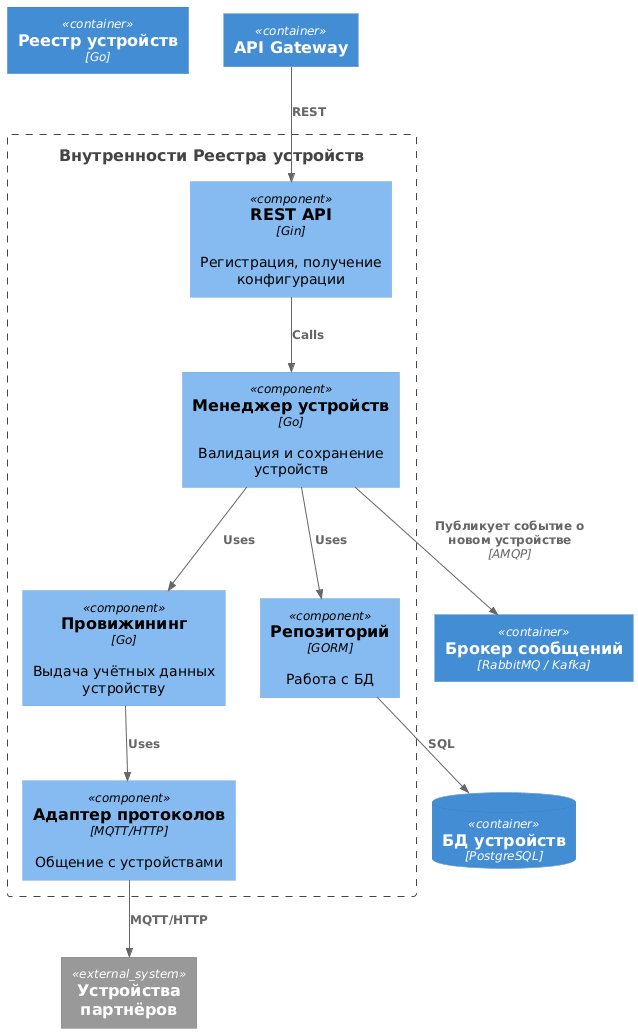

The diagram above was rendered by PlantUML. Its source (embedded in the PNG):
@startuml
!include https://raw.githubusercontent.com/plantuml-stdlib/C4-PlantUML/master/C4_Component.puml

Container(device_registry, "Реестр устройств", "Go")

Boundary(dr_internals, "Внутренности Реестра устройств") {
    Component(api, "REST API", "Gin", "Регистрация, получение конфигурации")
    Component(device_manager, "Менеджер устройств", "Go", "Валидация и сохранение устройств")
    Component(protocol_adapter, "Адаптер протоколов", "MQTT/HTTP", "Общение с устройствами")
    Component(provisioning, "Провижининг", "Go", "Выдача учётных данных устройству")
    Component(repo, "Репозиторий", "GORM", "Работа с БД")
}

ContainerDb(device_db, "БД устройств", "PostgreSQL")
System_Ext(partner_devices, "Устройства партнёров")
Container(message_broker, "Брокер сообщений", "RabbitMQ / Kafka")
Container(api_gateway, "API Gateway")

Rel(api_gateway, api, "REST")
Rel(api, device_manager, "Calls")
Rel(device_manager, repo, "Uses")
Rel(device_manager, provisioning, "Uses")
Rel(provisioning, protocol_adapter, "Uses")
Rel(protocol_adapter, partner_devices, "MQTT/HTTP")
Rel(device_manager, message_broker, "Публикует событие о новом устройстве", "AMQP")
Rel(repo, device_db, "SQL")

@enduml